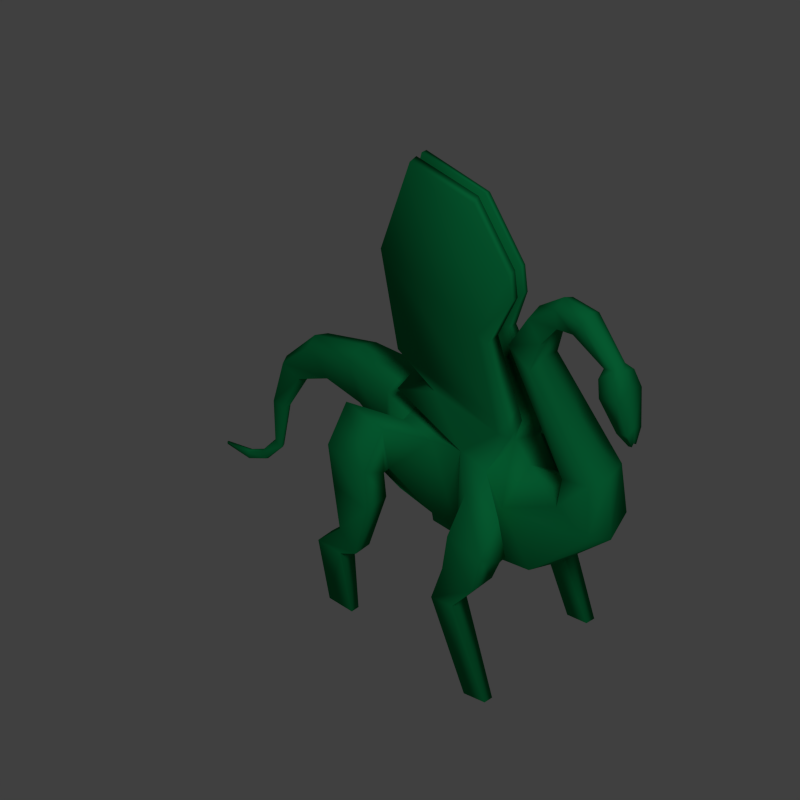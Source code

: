 # Source: drake.blend  (saved by Blender 2.76.0; exported with 4.5.12 LTS)
import bpy
from mathutils import Matrix  # noqa: F401  (used for matrix-valued properties, if any)

bpy.ops.wm.read_factory_settings(use_empty=True)
scene = bpy.context.scene
scene.name = 'Scene'

# ---- collections
col_collection_1 = bpy.data.collections.new('Collection 1'); scene.collection.children.link(col_collection_1)

# ---- materials (node trees are filled in below, after node groups)
mat_material = bpy.data.materials.new('Material')
mat_material.alpha_threshold = 0.0
mat_material.use_transparent_shadow = False
mat_material.diffuse_color = (0.005, 0.2668, 0.07836, 1.0)
mat_material.specular_color = (0.2151, 0.4292, 0.1938)
mat_material.roughness = 0.5
mat_material.specular_intensity = 0.6593
mat_material.line_color = (0.0, 0.0, 0.0, 1.0)

# ---- material node trees

# ---- world
world_world = bpy.data.worlds.new('World'); scene.world = world_world
world_world.color = (0.05088, 0.05088, 0.05088)
world_world.use_sun_shadow = False
world_world.sun_shadow_jitter_overblur = 0.0
world_world.cycles.sampling_method = 'MANUAL'
world_world.cycles.sample_map_resolution = 256

# ---- cameras
cam_camera = bpy.data.cameras.new('Camera')
cam_camera.type = 'ORTHO'
cam_camera.clip_end = 100.0
cam_camera.lens = 35.0
cam_camera.sensor_width = 32.0
cam_camera.sensor_height = 18.0
cam_camera.ortho_scale = 7.314
cam_camera.dof.focus_distance = 0.0
cam_camera.dof.aperture_fstop = 128.0

# ---- lights
light_lamp = bpy.data.lights.new('Lamp', 'SUN')
light_lamp.transmission_factor = 0.0
light_lamp.cutoff_distance = 30.0
light_lamp.angle = 0.1993
light_lamp.energy = 1.0
light_lamp.shadow_buffer_clip_start = 1.001
light_lamp.shadow_soft_size = 0.1
light_lamp.shadow_cascade_max_distance = 1000.0
light_lamp.cycles.use_multiple_importance_sampling = False

# ---- meshes
me_cube = bpy.data.meshes.new('Cube')
me_cube.from_pydata([(1.515, 1.0, -0.4904), (1.515, -1.0, -0.4904), (0.2391, -1.0, -0.4904), (0.2391, 1.0, -0.4904), (1.471, 1.0, 1.027), (1.471, -1.0, 1.027), (0.2138, -1.0, 0.804), (0.2138, 1.0, 0.804), (0.8769, 1.0, -0.4904), (0.8769, -1.0, -0.4904), (0.8516, 1.0, 0.804), (0.8516, -1.0, 0.804), (2.093, 1.0, -0.4904), (2.093, -1.0, -0.4904), (2.05, 1.0, 1.027), (2.05, -1.0, 1.027), (3.104, 1.0, -0.1749), (3.104, -1.0, -0.1749), (2.447, 1.0, 0.5664), (2.447, -1.0, 0.5664), (4.149, 0.7335, 0.9861), (4.149, -0.7335, 0.9861), (3.453, 0.7335, 1.169), (3.453, -0.7335, 1.169), (4.038, 0.621, 1.89), (4.038, -0.621, 1.89), (3.473, 0.621, 1.663), (3.473, -0.621, 1.663), (2.557, 0.5234, 3.099), (2.557, -0.5234, 3.099), (2.077, 0.5234, 3.281), (2.077, -0.5234, 3.281), (2.713, 0.4293, 3.676), (2.713, -0.4293, 3.676), (2.392, 0.4293, 3.949), (2.392, -0.4293, 3.949), (2.982, 0.3386, 4.111), (2.982, -0.3386, 4.111), (2.908, 0.3386, 4.435), (2.908, -0.3386, 4.435), (3.331, 0.3386, 4.235), (3.331, -0.3386, 4.235), (3.492, 0.3386, 4.525), (3.492, -0.3386, 4.525), (3.976, 0.2235, 3.97), (3.976, -0.2235, 3.97), (4.178, 0.2235, 4.054), (4.178, -0.2235, 4.054), (3.959, 0.3779, 3.814), (3.959, -0.3779, 3.814), (4.301, 0.3779, 3.956), (4.301, -0.3779, 3.956), (4.362, 0.261, 2.994), (4.362, -0.2611, 2.994), (4.598, 0.261, 3.093), (4.598, -0.2611, 3.093), (4.538, 0.08175, 2.799), (4.538, -0.08175, 2.799), (4.612, 0.08175, 2.83), (4.612, -0.08175, 2.83), (0.2096, 1.788e-07, 1.021), (0.2391, 2.384e-07, -0.7379), (0.2138, 1.0, 0.804), (0.2138, -1.0, 0.804), (-3.564, -4.027e-07, -2.625), (-3.518, -3.98e-07, -2.757), (-3.558, 0.07824, -2.641), (-3.558, -0.07824, -2.641), (-3.524, 0.07824, -2.739), (-3.524, -0.07824, -2.739), (-3.18, -0.07824, -2.517), (-3.18, 0.07824, -2.517), (-3.259, -0.07824, -2.438), (-3.259, 0.07824, -2.438), (-3.165, 3.314e-07, -2.532), (-3.272, 3.268e-07, -2.425), (-3.011, 8.131e-07, -2.043), (-2.864, 8.178e-07, -2.111), (-2.993, 0.07824, -2.052), (-2.993, -0.07824, -2.052), (-2.885, 0.07824, -2.101), (-2.885, -0.07824, -2.101), (-2.838, -0.1375, -1.303), (-2.838, 0.1375, -1.303), (-3.057, -0.1375, -1.305), (-3.057, 0.1375, -1.305), (-2.796, 8.218e-07, -1.303), (-3.093, 8.136e-07, -1.305), (-2.923, 8.138e-07, -0.4102), (-2.436, 8.276e-07, -0.5112), (-2.863, 0.2321, -0.4226), (-2.863, -0.232, -0.4226), (-2.505, 0.2321, -0.4962), (-2.505, -0.232, -0.4962), (-1.826, -0.3667, 0.01207), (-1.826, 0.3667, 0.01207), (1.515, 0.0, -0.7379), (0.2391, 2.384e-07, -0.7379), (1.467, -4.768e-07, 1.245), (0.2096, 1.788e-07, 1.021), (0.8293, -1.788e-07, 1.245), (0.8769, 1.192e-07, -0.7379), (2.093, -2.384e-07, -0.7379), (2.045, -7.153e-07, 1.245), (3.104, -4.768e-07, -0.4098), (2.423, -9.537e-07, 1.029), (4.259, -8.941e-07, 0.7973), (3.453, -1.311e-06, 1.361), (4.149, -1.192e-06, 1.912), (3.473, -1.55e-06, 1.675), (2.557, -1.788e-06, 3.169), (2.077, -2.086e-06, 3.358), (2.713, -1.788e-06, 3.768), (2.392, -2.086e-06, 4.052), (2.982, -1.848e-06, 4.221), (2.908, -2.086e-06, 4.557), (3.331, -1.848e-06, 4.349), (3.492, -2.086e-06, 4.651), (3.976, -1.907e-06, 4.074), (4.178, -2.027e-06, 4.162), (3.959, -1.848e-06, 3.912), (4.301, -2.146e-06, 4.06), (4.362, -1.907e-06, 3.06), (4.598, -2.086e-06, 3.162), (4.538, -1.907e-06, 2.856), (4.612, -2.027e-06, 2.888), (0.2391, 1.0, -0.4904), (0.2391, -1.0, -0.4904), (-2.276, -0.3667, 0.3143), (-2.276, 0.3667, 0.3143), (-1.741, 8.416e-07, -0.04682), (-2.352, 8.197e-07, 0.3651), (-1.353, 7.431e-07, 0.8333), (-0.9796, 7.727e-07, 0.01294), (-1.307, 0.4972, 0.732), (-1.307, -0.4972, 0.732), (-1.03, 0.4972, 0.1289), (-1.03, -0.4972, 0.1289), (-0.3288, -0.6695, 0.007933), (-0.3288, 0.6695, 0.007933), (-0.3457, -0.6695, 0.8745), (-0.3457, 0.6695, 0.8745), (-0.3288, 6.246e-07, -0.1578), (-0.3486, 5.847e-07, 1.02), (4.04, -0.4483, 3.518), (4.446, -0.4483, 3.687), (4.04, 0.4483, 3.518), (4.446, 0.4483, 3.687), (4.446, -2.173e-06, 3.809), (4.04, -1.83e-06, 3.634), (0.1557, -1.317, -0.04497), (0.1557, -1.686, 0.8279), (-0.6545, -1.686, 0.8279), (-0.6545, -1.317, -0.04497), (0.1557, 1.665, 0.8461), (0.1557, 1.362, -0.06322), (-0.6545, 1.362, -0.06322), (-0.6545, 1.665, 0.8461), (2.021, -1.686, 0.8279), (2.021, -1.317, -0.04497), (2.756, -1.317, -0.04497), (2.756, -1.686, 0.8279), (2.021, 1.362, -0.06322), (2.021, 1.665, 0.8461), (2.756, 1.665, 0.8461), (2.756, 1.362, -0.06322), (0.1557, -1.508, -0.06565), (0.1557, -2.281, 0.2281), (-0.6545, -2.281, 0.2281), (-0.6545, -1.508, -0.06565), (0.1557, 2.295, 0.3368), (0.1557, 1.557, -0.06816), (-0.6545, 1.557, -0.06816), (-0.6545, 2.295, 0.3368), (2.021, -2.281, 0.2281), (2.021, -1.508, -0.06566), (2.756, -1.508, -0.06566), (2.756, -2.281, 0.2281), (2.021, 1.557, -0.06816), (2.021, 2.295, 0.3368), (2.756, 2.295, 0.3368), (2.756, 1.557, -0.06816), (0.2375, -1.501, -0.4661), (0.2375, -2.238, -0.4587), (-0.5003, -2.238, -0.4587), (-0.5003, -1.501, -0.4661), (0.2375, 2.334, -0.3946), (0.2375, 1.597, -0.3796), (-0.5003, 1.597, -0.3796), (-0.5003, 2.334, -0.3946), (1.936, -2.238, -0.4587), (1.936, -1.501, -0.4661), (2.605, -1.501, -0.4661), (2.605, -2.238, -0.4587), (1.936, 1.597, -0.3796), (1.936, 2.334, -0.3946), (2.605, 2.334, -0.3946), (2.605, 1.597, -0.3796), (0.02627, -2.141, -1.47), (0.02158, -1.639, -1.474), (-0.3546, -2.141, -1.241), (-0.3593, -1.639, -1.245), (0.0887, 1.707, -1.405), (0.07962, 2.182, -1.412), (-0.2721, 1.707, -1.189), (-0.2812, 2.182, -1.196), (1.704, -1.62, -1.191), (1.702, -2.161, -1.186), (2.162, -1.62, -1.066), (2.159, -2.161, -1.061), (1.684, 2.195, -1.119), (1.678, 1.694, -1.109), (2.107, 2.195, -1.003), (2.101, 1.694, -0.9938), (2.476, -1.768, -2.568), (2.474, -2.043, -2.563), (2.934, -1.768, -2.443), (2.931, -2.043, -2.438), (2.456, 2.069, -2.496), (2.45, 1.79, -2.486), (2.879, 2.069, -2.38), (2.873, 1.79, -2.371), (-0.3004, -2.146, -1.677), (-0.2991, -1.644, -1.682), (-0.7941, -2.146, -1.741), (-0.7928, -1.644, -1.746), (-0.3337, 1.702, -1.602), (-0.3312, 2.178, -1.612), (-0.8014, 1.702, -1.663), (-0.7989, 2.178, -1.672), (-0.03876, -2.029, -2.659), (-0.03744, -1.782, -2.663), (-0.5324, -2.029, -2.723), (-0.5311, -1.782, -2.728), (-0.07208, 1.78, -2.584), (-0.06954, 2.08, -2.593), (-0.5398, 1.78, -2.645), (-0.5372, 2.08, -2.654), (2.045, -0.2407, 1.798), (2.104, -0.769, 1.693), (2.383, -0.769, 1.793), (2.324, -0.2407, 1.898), (2.104, 0.769, 1.693), (2.045, 0.2407, 1.798), (2.324, 0.2407, 1.898), (2.383, 0.769, 1.793), (1.41, -0.5564, 3.05), (1.442, -0.1741, 3.129), (1.62, -0.5564, 2.992), (1.651, -0.1741, 3.071), (1.442, 0.1741, 3.129), (1.41, 0.5564, 3.05), (1.651, 0.1741, 3.071), (1.62, 0.5564, 2.992), (1.859, -0.3086, 4.375), (1.876, -0.0966, 4.419), (1.952, -0.3086, 3.918), (1.97, -0.0966, 3.962), (1.876, 0.0966, 4.419), (1.859, 0.3086, 4.375), (1.97, 0.0966, 3.962), (1.952, 0.3086, 3.918), (0.03614, -1.795e-07, 1.504), (0.0404, -1.0, 1.286), (0.0404, 1.0, 1.286), (0.7025, -0.769, 1.584), (0.6436, -0.2407, 1.689), (0.6436, 0.2407, 1.689), (0.7025, 0.769, 1.584), (-0.7678, -0.5564, 3.269), (-0.7366, -0.1741, 3.348), (-0.7366, 0.1741, 3.348), (-0.7678, 0.5564, 3.269), (-0.4146, -0.3086, 5.07), (-0.3973, -0.0966, 5.114), (-0.3973, 0.0966, 5.114), (-0.4146, 0.3086, 5.07), (1.009, -0.3086, 5.198), (0.9869, -0.0966, 5.261), (0.9991, 0.3086, 5.203), (0.9999, 0.0966, 5.255), (-4.047, 1.704e-06, -2.783), (-4.032, 1.705e-06, -2.827), (-4.045, 0.02602, -2.788), (-4.045, -0.02602, -2.788), (-4.034, 0.02602, -2.821), (-4.034, -0.02602, -2.821), (2.003, 0.7382, 1.89), (2.273, 0.7382, 1.967), (2.227, 0.2311, 2.068), (1.957, 0.2311, 1.991), (-0.1494, 0.7382, 1.794), (-0.1953, 0.2311, 1.895), (2.22, -0.2304, 2.079), (2.265, -0.7361, 1.979), (1.996, -0.7361, 1.903), (1.951, -0.2304, 2.004), (-0.1565, -0.7361, 1.811), (-0.2016, -0.2304, 1.912)], [], [(101, 9, 2, 97), (100, 99, 6, 11), (252, 253, 261, 260), (3, 97, 61, 126), (4, 0, 8, 10), (1, 5, 11, 9), (98, 100, 11, 5), (96, 1, 9, 101), (103, 15, 19, 105), (96, 0, 12, 102), (19, 17, 21, 23), (12, 14, 18, 16), (15, 13, 17, 19), (102, 12, 16, 104), (106, 20, 24, 108), (104, 16, 20, 106), (105, 19, 23, 107), (16, 18, 22, 20), (109, 27, 31, 111), (107, 23, 27, 109), (20, 22, 26, 24), (23, 21, 25, 27), (31, 29, 33, 35), (24, 26, 30, 28), (27, 25, 29, 31), (108, 24, 28, 110), (113, 35, 39, 115), (110, 28, 32, 112), (111, 31, 35, 113), (28, 30, 34, 32), (36, 38, 42, 40), (32, 34, 38, 36), (35, 33, 37, 39), (112, 32, 36, 114), (43, 41, 45, 47), (39, 37, 41, 43), (114, 36, 40, 116), (115, 39, 43, 117), (119, 47, 51, 121), (116, 40, 44, 118), (117, 43, 47, 119), (40, 42, 46, 44), (145, 144, 53, 55), (44, 46, 50, 48), (47, 45, 49, 51), (118, 44, 48, 120), (55, 53, 57, 59), (149, 146, 52, 122), (148, 145, 55, 123), (146, 147, 54, 52), (124, 125, 59, 57), (122, 52, 56, 124), (123, 55, 59, 125), (52, 54, 58, 56), (79, 76, 75, 72), (2, 6, 63, 127), (97, 2, 127, 61), (7, 3, 126, 62), (73, 71, 68, 66), (70, 72, 67, 69), (81, 79, 72, 70), (75, 73, 66, 64), (87, 85, 78, 76), (80, 77, 74, 71), (283, 285, 282, 286, 284, 281), (65, 69, 286, 282), (90, 92, 83, 85), (74, 70, 69, 65), (86, 82, 81, 77), (82, 84, 79, 81), (129, 95, 92, 90), (93, 91, 84, 82), (88, 90, 85, 87), (76, 78, 73, 75), (92, 89, 86, 83), (84, 87, 76, 79), (128, 131, 88, 91), (94, 128, 91, 93), (140, 143, 132, 135), (135, 132, 131, 128), (134, 136, 95, 129), (132, 134, 129, 131), (62, 126, 139, 141), (141, 139, 136, 134), (138, 140, 135, 137), (95, 130, 89, 92), (126, 61, 142, 139), (137, 135, 128, 94), (61, 127, 138, 142), (60, 62, 141, 143), (127, 63, 140, 138), (139, 142, 133, 136), (143, 141, 134, 132), (142, 138, 137, 133), (63, 60, 143, 140), (133, 137, 94, 130), (136, 133, 130, 95), (130, 94, 93, 89), (89, 93, 82, 86), (91, 88, 87, 84), (131, 129, 90, 88), (83, 86, 77, 80), (77, 81, 70, 74), (85, 83, 80, 78), (78, 80, 71, 73), (71, 74, 65, 68), (72, 75, 64, 67), (99, 7, 62, 60), (6, 99, 60, 63), (54, 123, 125, 58), (53, 122, 124, 57), (56, 58, 125, 124), (147, 148, 123, 54), (144, 149, 122, 53), (45, 118, 120, 49), (42, 117, 119, 46), (41, 116, 118, 45), (46, 119, 121, 50), (38, 115, 117, 42), (37, 114, 116, 41), (33, 112, 114, 37), (30, 111, 113, 34), (29, 110, 112, 33), (34, 113, 115, 38), (25, 108, 110, 29), (22, 107, 109, 26), (26, 109, 111, 30), (18, 105, 107, 22), (17, 104, 106, 21), (21, 106, 108, 25), (13, 102, 104, 17), (1, 96, 102, 13), (14, 103, 105, 18), (0, 96, 101, 8), (4, 10, 100, 98), (246, 248, 256, 254), (10, 7, 99, 100), (8, 101, 97, 3), (49, 120, 149, 144), (50, 121, 148, 147), (48, 50, 147, 146), (121, 51, 145, 148), (120, 48, 146, 149), (51, 49, 144, 145), (169, 185, 184, 168), (11, 151, 150, 9), (6, 152, 151, 11), (2, 153, 152, 6), (9, 150, 153, 2), (168, 184, 183, 167), (8, 155, 154, 10), (3, 156, 155, 8), (7, 157, 156, 3), (10, 154, 157, 7), (167, 183, 182, 166), (1, 159, 158, 5), (13, 160, 159, 1), (15, 161, 160, 13), (5, 158, 161, 15), (190, 191, 206, 207), (4, 163, 162, 0), (14, 164, 163, 4), (12, 165, 164, 14), (0, 162, 165, 12), (211, 210, 218, 219), (151, 167, 166, 150), (152, 168, 167, 151), (153, 169, 168, 152), (150, 166, 169, 153), (212, 213, 221, 220), (155, 171, 170, 154), (156, 172, 171, 155), (157, 173, 172, 156), (154, 170, 173, 157), (202, 204, 228, 226), (159, 175, 174, 158), (160, 176, 175, 159), (161, 177, 176, 160), (158, 174, 177, 161), (205, 203, 227, 229), (163, 179, 178, 162), (164, 180, 179, 163), (165, 181, 180, 164), (162, 178, 181, 165), (166, 182, 185, 169), (183, 184, 200, 198), (171, 187, 186, 170), (172, 188, 187, 171), (173, 189, 188, 172), (170, 186, 189, 173), (186, 187, 202, 203), (175, 191, 190, 174), (176, 192, 191, 175), (177, 193, 192, 176), (174, 190, 193, 177), (182, 183, 198, 199), (179, 195, 194, 178), (180, 196, 195, 179), (181, 197, 196, 180), (178, 194, 197, 181), (187, 188, 204, 202), (194, 195, 210, 211), (184, 185, 201, 200), (191, 192, 208, 206), (188, 189, 205, 204), (195, 196, 212, 210), (185, 182, 199, 201), (192, 193, 209, 208), (189, 186, 203, 205), (196, 197, 213, 212), (193, 190, 207, 209), (197, 194, 211, 213), (219, 218, 220, 221), (215, 214, 216, 217), (208, 209, 217, 216), (207, 206, 214, 215), (213, 211, 219, 221), (210, 212, 220, 218), (209, 207, 215, 217), (206, 208, 216, 214), (222, 224, 232, 230), (225, 223, 231, 233), (201, 199, 223, 225), (198, 200, 224, 222), (204, 205, 229, 228), (203, 202, 226, 227), (200, 201, 225, 224), (199, 198, 222, 223), (235, 234, 236, 237), (231, 230, 232, 233), (228, 229, 237, 236), (227, 226, 234, 235), (224, 225, 233, 232), (223, 222, 230, 231), (229, 227, 235, 237), (226, 228, 236, 234), (288, 287, 251, 253), (295, 246, 269, 297), (15, 240, 239, 5), (103, 241, 240, 15), (98, 238, 241, 103), (294, 293, 249, 248), (242, 4, 264, 268), (103, 244, 243, 98), (14, 245, 244, 103), (4, 242, 245, 14), (238, 98, 262, 266), (290, 289, 252, 250), (293, 296, 247, 249), (295, 294, 248, 246), (289, 288, 253, 252), (98, 243, 267, 262), (259, 258, 260, 261), (255, 254, 256, 257), (246, 254, 277, 273, 269), (248, 249, 257, 256), (5, 239, 265, 263), (253, 251, 259, 261), (250, 252, 260, 258), (249, 247, 255, 257), (263, 265, 266, 262), (262, 267, 268, 264), (298, 297, 269, 270), (291, 292, 271, 272), (272, 271, 275, 276), (270, 269, 273, 274), (280, 279, 276, 275), (4, 98, 262, 264), (296, 238, 266, 298), (250, 258, 280, 275, 271), (259, 251, 272, 276, 279), (290, 250, 271, 292), (98, 5, 263, 262), (277, 278, 274, 273), (255, 247, 270, 274, 278), (287, 242, 268, 291), (254, 255, 278, 277), (258, 259, 279, 280), (68, 65, 282, 285), (64, 66, 283, 281), (66, 68, 285, 283), (67, 64, 281, 284), (69, 67, 284, 286), (251, 287, 291, 272), (243, 290, 292, 267), (268, 267, 292, 291), (244, 245, 288, 289), (243, 244, 289, 290), (245, 242, 287, 288), (247, 296, 298, 270), (266, 265, 297, 298), (239, 240, 294, 295), (241, 238, 296, 293), (240, 241, 293, 294), (239, 295, 297, 265)])
me_cube.polygons.foreach_set('use_smooth', [True] * 295)
me_cube.materials.append(mat_material)
me_cube.use_remesh_preserve_volume = False
me_cube.use_remesh_preserve_attributes = False
me_cube.use_mirror_vertex_groups = False
me_cube.update()
arm_armature = bpy.data.armatures.new('Armature')  # bones are not reproduced

# ---- objects
ob_cube = bpy.data.objects.new('Cube', me_cube)
ob_armature = bpy.data.objects.new('Armature', arm_armature)
ob_lamp = bpy.data.objects.new('Lamp', light_lamp)
ob_camera = bpy.data.objects.new('Camera', cam_camera)

# ---- transforms, parenting, visibility, modifiers, constraints
ob_cube.location = (0.4736, -0.3461, -2.041)
ob_cube.rotation_euler = (0.0, 0.06553, 0.0)
ob_cube.scale = (0.5773, 0.3517, 0.7099)
ob_cube.lock_rotations_4d = False
ob_cube.empty_display_type = 'ARROWS'
ob_cube.lineart.crease_threshold = 0.0
_vg = ob_cube.vertex_groups.new(name='leg.left.back')
_vg.add([154, 155, 156, 157, 170, 171, 172, 173, 186, 187, 188, 189, 202, 203, 204, 205, 226, 227, 228, 229, 234, 235, 236, 237], 1.0, 'REPLACE')
_vg = ob_cube.vertex_groups.new(name='leg.right.back')
_vg.add([150, 151, 152, 153, 166, 167, 168, 169, 182, 183, 184, 185, 198, 199, 200, 201, 222, 223, 224, 225, 230, 231, 232, 233], 1.0, 'REPLACE')
_vg = ob_cube.vertex_groups.new(name='leg.right.front')
_vg.add([158, 159, 160, 161, 174, 175, 176, 177, 190, 191, 192, 193, 206, 207, 208, 209, 214, 215, 216, 217], 1.0, 'REPLACE')
_vg = ob_cube.vertex_groups.new(name='leg.left.front')
_vg.add([162, 163, 164, 165, 178, 179, 180, 181, 194, 195, 196, 197, 210, 211, 212, 213, 218, 219, 220, 221], 1.0, 'REPLACE')
_vg = ob_cube.vertex_groups.new(name='tail')
_vg.add([64, 65, 66, 67, 68, 69, 70, 71, 72, 73, 74, 75, 76, 77, 78, 79, 80, 81, 82, 83, 84, 85, 86, 87, 88, 89, 90, 91, 92, 93, 94, 95, 128, 129, 130, 131, 132, 133, 134, 135, 136, 137, 138, 139, 140, 141, 142, 143, 281, 282, 283, 284, 285, 286], 1.0, 'REPLACE')
_vg = ob_cube.vertex_groups.new(name='neck.1')
_vg.add([16, 17, 18, 19, 20, 21, 22, 23, 104, 105, 106, 107], 1.0, 'REPLACE')
_vg = ob_cube.vertex_groups.new(name='neck.2')
_vg.add([20, 21, 22, 23, 24, 25, 26, 27, 106, 107, 108, 109], 1.0, 'REPLACE')
_vg = ob_cube.vertex_groups.new(name='neck.3')
_vg.add([24, 25, 26, 27, 28, 29, 30, 31, 108, 109, 110, 111], 1.0, 'REPLACE')
_vg = ob_cube.vertex_groups.new(name='neck.4')
_vg.add([28, 29, 30, 31, 32, 33, 34, 35, 36, 37, 38, 39, 110, 111, 112, 113, 114, 115], 1.0, 'REPLACE')
_vg = ob_cube.vertex_groups.new(name='neck.5')
_vg.add([36, 37, 38, 39, 40, 41, 42, 43, 44, 45, 46, 47, 114, 115, 116, 117, 118, 119], 1.0, 'REPLACE')
_vg = ob_cube.vertex_groups.new(name='head')
_vg.add([44, 45, 46, 47, 48, 49, 50, 51, 52, 53, 54, 55, 56, 57, 58, 59, 118, 119, 120, 121, 122, 123, 124, 125, 144, 145, 146, 147, 148, 149], 1.0, 'REPLACE')
_m = ob_cube.modifiers.new('Armature', 'ARMATURE')
_m.object = ob_armature
ob_armature.parent = ob_cube
ob_armature.matrix_parent_inverse = Matrix(((1.801, 0.0, -0.1182, 0.1441), (0.0, 2.963, 5.96e-08, 1.093), (0.09613, 0.0, 1.465, 3.028), (0.0, 0.0, 0.0, 1.0)))
ob_armature.location = (1.227, -0.3849, -1.833)
ob_armature.rotation_euler = (-0.0, -1.622, -0.0)
ob_armature.show_in_front = True
ob_armature.lineart.crease_threshold = 0.0
ob_lamp.location = (4.076, -3.786, 5.904)
ob_lamp.rotation_euler = (0.6503, 0.05522, 7.2)
ob_lamp.lock_rotations_4d = False
ob_lamp.empty_display_type = 'ARROWS'
ob_lamp.color = (0.0, 0.0, 0.0, 0.0)
ob_lamp.lineart.crease_threshold = 0.0
ob_camera.location = (7.023, -7.132, 7.84)
ob_camera.rotation_euler = (0.7854, 0.0, 0.7854)
ob_camera.lock_rotations_4d = False
ob_camera.empty_display_type = 'ARROWS'
ob_camera.color = (0.0, 0.0, 0.0, 0.0)
ob_camera.display_type = 'WIRE'
ob_camera.lineart.crease_threshold = 0.0

# ---- collection membership
col_collection_1.objects.link(ob_cube)
col_collection_1.objects.link(ob_armature)
col_collection_1.objects.link(ob_lamp)
col_collection_1.objects.link(ob_camera)

# ---- scene / render settings (as saved in the file)
scene.camera = ob_camera
scene.frame_start = 1; scene.frame_end = 360; scene.frame_set(0)
scene.render.engine = 'BLENDER_EEVEE_NEXT'
scene.render.resolution_x = 128
scene.render.resolution_y = 128
scene.render.dither_intensity = 0.0
scene.render.film_transparent = True
scene.render.use_freestyle = True
scene.render.line_thickness = 0.25
scene.cycles.use_denoising = False
scene.cycles.samples = 10
scene.cycles.sampling_pattern = 'TABULATED_SOBOL'
scene.cycles.light_sampling_threshold = 0.0
scene.cycles.use_adaptive_sampling = False
scene.cycles.use_light_tree = False
scene.cycles.blur_glossy = 0.0
scene.cycles.pixel_filter_type = 'GAUSSIAN'
scene.cycles.sample_clamp_indirect = 0.0
scene.view_settings.view_transform = 'Standard'
bpy.context.view_layer.update()
